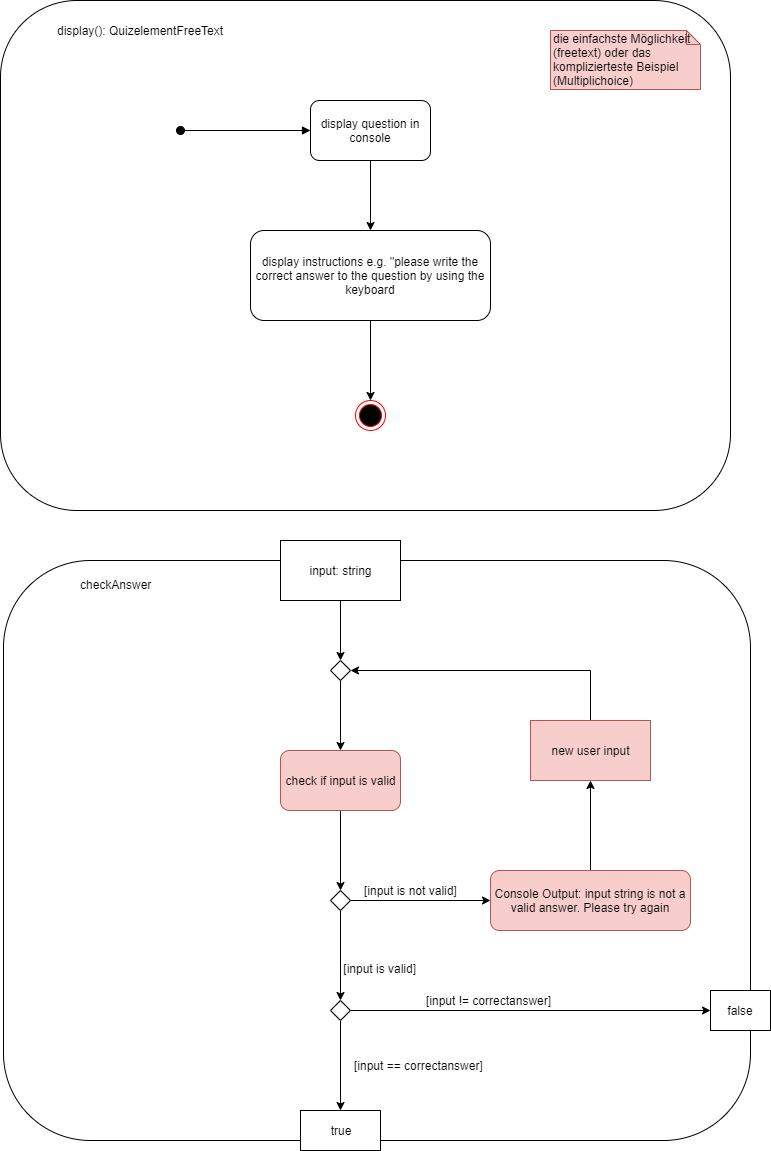

The diagram above was exported from draw.io. Its source (the exported page's mxGraphModel, read from the mxfile embedded in the PNG):
<mxGraphModel dx="1038" dy="499" grid="1" gridSize="10" guides="1" tooltips="1" connect="1" arrows="1" fold="1" page="1" pageScale="1" pageWidth="827" pageHeight="1169" math="0" shadow="0">
  <root>
    <mxCell id="0" />
    <mxCell id="1" parent="0" />
    <mxCell id="S9O2EL6pqnAUQU0-4Akw-40" value="" style="rounded=1;whiteSpace=wrap;html=1;" vertex="1" parent="1">
      <mxGeometry x="33" y="570" width="747" height="580" as="geometry" />
    </mxCell>
    <mxCell id="S9O2EL6pqnAUQU0-4Akw-11" value="" style="rounded=1;whiteSpace=wrap;html=1;" vertex="1" parent="1">
      <mxGeometry x="30" y="10" width="730" height="510" as="geometry" />
    </mxCell>
    <mxCell id="S9O2EL6pqnAUQU0-4Akw-7" style="edgeStyle=orthogonalEdgeStyle;rounded=0;orthogonalLoop=1;jettySize=auto;html=1;entryX=0.5;entryY=0;entryDx=0;entryDy=0;" edge="1" parent="1" source="S9O2EL6pqnAUQU0-4Akw-1" target="S9O2EL6pqnAUQU0-4Akw-2">
      <mxGeometry relative="1" as="geometry" />
    </mxCell>
    <mxCell id="S9O2EL6pqnAUQU0-4Akw-1" value="display question in console" style="rounded=1;whiteSpace=wrap;html=1;" vertex="1" parent="1">
      <mxGeometry x="340" y="110" width="120" height="60" as="geometry" />
    </mxCell>
    <mxCell id="S9O2EL6pqnAUQU0-4Akw-9" style="edgeStyle=orthogonalEdgeStyle;rounded=0;orthogonalLoop=1;jettySize=auto;html=1;" edge="1" parent="1" source="S9O2EL6pqnAUQU0-4Akw-2" target="S9O2EL6pqnAUQU0-4Akw-8">
      <mxGeometry relative="1" as="geometry" />
    </mxCell>
    <mxCell id="S9O2EL6pqnAUQU0-4Akw-2" value="display instructions e.g. &quot;please write the correct answer to the question by using the keyboard" style="rounded=1;whiteSpace=wrap;html=1;" vertex="1" parent="1">
      <mxGeometry x="280" y="240" width="240" height="90" as="geometry" />
    </mxCell>
    <mxCell id="S9O2EL6pqnAUQU0-4Akw-4" value="display(): QuizelementFreeText" style="text;html=1;align=center;verticalAlign=middle;resizable=0;points=[];;autosize=1;" vertex="1" parent="1">
      <mxGeometry x="80" y="30" width="180" height="20" as="geometry" />
    </mxCell>
    <mxCell id="S9O2EL6pqnAUQU0-4Akw-6" value="" style="html=1;verticalAlign=bottom;startArrow=oval;startFill=1;endArrow=block;startSize=8;entryX=0;entryY=0.5;entryDx=0;entryDy=0;" edge="1" parent="1" target="S9O2EL6pqnAUQU0-4Akw-1">
      <mxGeometry width="60" relative="1" as="geometry">
        <mxPoint x="210" y="140" as="sourcePoint" />
        <mxPoint x="90" y="390" as="targetPoint" />
      </mxGeometry>
    </mxCell>
    <mxCell id="S9O2EL6pqnAUQU0-4Akw-8" value="" style="ellipse;html=1;shape=endState;fillColor=#000000;strokeColor=#ff0000;" vertex="1" parent="1">
      <mxGeometry x="385" y="410" width="30" height="30" as="geometry" />
    </mxCell>
    <mxCell id="S9O2EL6pqnAUQU0-4Akw-10" value="die einfachste Möglichkeit (freetext) oder das komplizierteste Beispiel (Multiplichoice)" style="shape=note;whiteSpace=wrap;html=1;size=14;verticalAlign=top;align=left;spacingTop=-6;fillColor=#f8cecc;strokeColor=#b85450;" vertex="1" parent="1">
      <mxGeometry x="580" y="40" width="150" height="59" as="geometry" />
    </mxCell>
    <mxCell id="S9O2EL6pqnAUQU0-4Akw-12" value="checkAnswer" style="text;html=1;align=center;verticalAlign=middle;resizable=0;points=[];;autosize=1;" vertex="1" parent="1">
      <mxGeometry x="100" y="584" width="90" height="20" as="geometry" />
    </mxCell>
    <mxCell id="S9O2EL6pqnAUQU0-4Akw-25" style="edgeStyle=orthogonalEdgeStyle;rounded=0;orthogonalLoop=1;jettySize=auto;html=1;entryX=0.5;entryY=0;entryDx=0;entryDy=0;" edge="1" parent="1" source="S9O2EL6pqnAUQU0-4Akw-13" target="S9O2EL6pqnAUQU0-4Akw-14">
      <mxGeometry relative="1" as="geometry" />
    </mxCell>
    <mxCell id="S9O2EL6pqnAUQU0-4Akw-13" value="input: string" style="rounded=0;whiteSpace=wrap;html=1;" vertex="1" parent="1">
      <mxGeometry x="310" y="550" width="120" height="60" as="geometry" />
    </mxCell>
    <mxCell id="S9O2EL6pqnAUQU0-4Akw-26" style="edgeStyle=orthogonalEdgeStyle;rounded=0;orthogonalLoop=1;jettySize=auto;html=1;entryX=0.5;entryY=0;entryDx=0;entryDy=0;" edge="1" parent="1" source="S9O2EL6pqnAUQU0-4Akw-14" target="S9O2EL6pqnAUQU0-4Akw-15">
      <mxGeometry relative="1" as="geometry" />
    </mxCell>
    <mxCell id="S9O2EL6pqnAUQU0-4Akw-14" value="" style="rhombus;whiteSpace=wrap;html=1;" vertex="1" parent="1">
      <mxGeometry x="360" y="670" width="20" height="20" as="geometry" />
    </mxCell>
    <mxCell id="S9O2EL6pqnAUQU0-4Akw-27" style="edgeStyle=orthogonalEdgeStyle;rounded=0;orthogonalLoop=1;jettySize=auto;html=1;entryX=0.5;entryY=0;entryDx=0;entryDy=0;" edge="1" parent="1" source="S9O2EL6pqnAUQU0-4Akw-15" target="S9O2EL6pqnAUQU0-4Akw-17">
      <mxGeometry relative="1" as="geometry" />
    </mxCell>
    <mxCell id="S9O2EL6pqnAUQU0-4Akw-15" value="check if input is valid" style="rounded=1;whiteSpace=wrap;html=1;fillColor=#f8cecc;strokeColor=#b85450;" vertex="1" parent="1">
      <mxGeometry x="310" y="760" width="120" height="60" as="geometry" />
    </mxCell>
    <mxCell id="S9O2EL6pqnAUQU0-4Akw-28" style="edgeStyle=orthogonalEdgeStyle;rounded=0;orthogonalLoop=1;jettySize=auto;html=1;entryX=0;entryY=0.5;entryDx=0;entryDy=0;" edge="1" parent="1" source="S9O2EL6pqnAUQU0-4Akw-17" target="S9O2EL6pqnAUQU0-4Akw-21">
      <mxGeometry relative="1" as="geometry" />
    </mxCell>
    <mxCell id="S9O2EL6pqnAUQU0-4Akw-33" style="edgeStyle=orthogonalEdgeStyle;rounded=0;orthogonalLoop=1;jettySize=auto;html=1;entryX=0.5;entryY=0;entryDx=0;entryDy=0;" edge="1" parent="1" source="S9O2EL6pqnAUQU0-4Akw-17" target="S9O2EL6pqnAUQU0-4Akw-30">
      <mxGeometry relative="1" as="geometry" />
    </mxCell>
    <mxCell id="S9O2EL6pqnAUQU0-4Akw-17" value="" style="rhombus;whiteSpace=wrap;html=1;" vertex="1" parent="1">
      <mxGeometry x="360" y="900" width="20" height="20" as="geometry" />
    </mxCell>
    <mxCell id="S9O2EL6pqnAUQU0-4Akw-23" style="edgeStyle=orthogonalEdgeStyle;rounded=0;orthogonalLoop=1;jettySize=auto;html=1;entryX=0.5;entryY=1;entryDx=0;entryDy=0;" edge="1" parent="1" source="S9O2EL6pqnAUQU0-4Akw-21" target="S9O2EL6pqnAUQU0-4Akw-22">
      <mxGeometry relative="1" as="geometry" />
    </mxCell>
    <mxCell id="S9O2EL6pqnAUQU0-4Akw-21" value="Console Output: input string is not a valid answer. Please try again" style="rounded=1;whiteSpace=wrap;html=1;fillColor=#f8cecc;strokeColor=#b85450;" vertex="1" parent="1">
      <mxGeometry x="520" y="880" width="200" height="60" as="geometry" />
    </mxCell>
    <mxCell id="S9O2EL6pqnAUQU0-4Akw-24" style="edgeStyle=orthogonalEdgeStyle;rounded=0;orthogonalLoop=1;jettySize=auto;html=1;entryX=1;entryY=0.5;entryDx=0;entryDy=0;" edge="1" parent="1" source="S9O2EL6pqnAUQU0-4Akw-22" target="S9O2EL6pqnAUQU0-4Akw-14">
      <mxGeometry relative="1" as="geometry">
        <Array as="points">
          <mxPoint x="620" y="680" />
        </Array>
      </mxGeometry>
    </mxCell>
    <mxCell id="S9O2EL6pqnAUQU0-4Akw-22" value="new user input" style="rounded=0;whiteSpace=wrap;html=1;fillColor=#f8cecc;strokeColor=#b85450;" vertex="1" parent="1">
      <mxGeometry x="560" y="730" width="120" height="60" as="geometry" />
    </mxCell>
    <mxCell id="S9O2EL6pqnAUQU0-4Akw-29" value="[input is not valid]" style="text;html=1;align=center;verticalAlign=middle;resizable=0;points=[];;autosize=1;" vertex="1" parent="1">
      <mxGeometry x="385" y="890" width="110" height="20" as="geometry" />
    </mxCell>
    <mxCell id="S9O2EL6pqnAUQU0-4Akw-36" style="edgeStyle=orthogonalEdgeStyle;rounded=0;orthogonalLoop=1;jettySize=auto;html=1;" edge="1" parent="1" source="S9O2EL6pqnAUQU0-4Akw-30" target="S9O2EL6pqnAUQU0-4Akw-31">
      <mxGeometry relative="1" as="geometry" />
    </mxCell>
    <mxCell id="S9O2EL6pqnAUQU0-4Akw-38" style="edgeStyle=orthogonalEdgeStyle;rounded=0;orthogonalLoop=1;jettySize=auto;html=1;entryX=0.5;entryY=0;entryDx=0;entryDy=0;" edge="1" parent="1" source="S9O2EL6pqnAUQU0-4Akw-30" target="S9O2EL6pqnAUQU0-4Akw-32">
      <mxGeometry relative="1" as="geometry" />
    </mxCell>
    <mxCell id="S9O2EL6pqnAUQU0-4Akw-30" value="" style="rhombus;whiteSpace=wrap;html=1;" vertex="1" parent="1">
      <mxGeometry x="360" y="1010" width="20" height="20" as="geometry" />
    </mxCell>
    <mxCell id="S9O2EL6pqnAUQU0-4Akw-31" value="false" style="rounded=0;whiteSpace=wrap;html=1;" vertex="1" parent="1">
      <mxGeometry x="740" y="1000" width="60" height="40" as="geometry" />
    </mxCell>
    <mxCell id="S9O2EL6pqnAUQU0-4Akw-32" value="true" style="rounded=0;whiteSpace=wrap;html=1;" vertex="1" parent="1">
      <mxGeometry x="330" y="1120" width="80" height="40" as="geometry" />
    </mxCell>
    <mxCell id="S9O2EL6pqnAUQU0-4Akw-34" value="&amp;nbsp;[input is valid]" style="text;html=1;align=center;verticalAlign=middle;resizable=0;points=[];;autosize=1;" vertex="1" parent="1">
      <mxGeometry x="363" y="968" width="90" height="20" as="geometry" />
    </mxCell>
    <mxCell id="S9O2EL6pqnAUQU0-4Akw-37" value="[input != correctanswer]" style="text;html=1;align=center;verticalAlign=middle;resizable=0;points=[];;autosize=1;" vertex="1" parent="1">
      <mxGeometry x="448" y="1000" width="140" height="20" as="geometry" />
    </mxCell>
    <mxCell id="S9O2EL6pqnAUQU0-4Akw-39" value="[input == correctanswer]" style="text;html=1;align=center;verticalAlign=middle;resizable=0;points=[];;autosize=1;" vertex="1" parent="1">
      <mxGeometry x="378" y="1065" width="140" height="20" as="geometry" />
    </mxCell>
  </root>
</mxGraphModel>